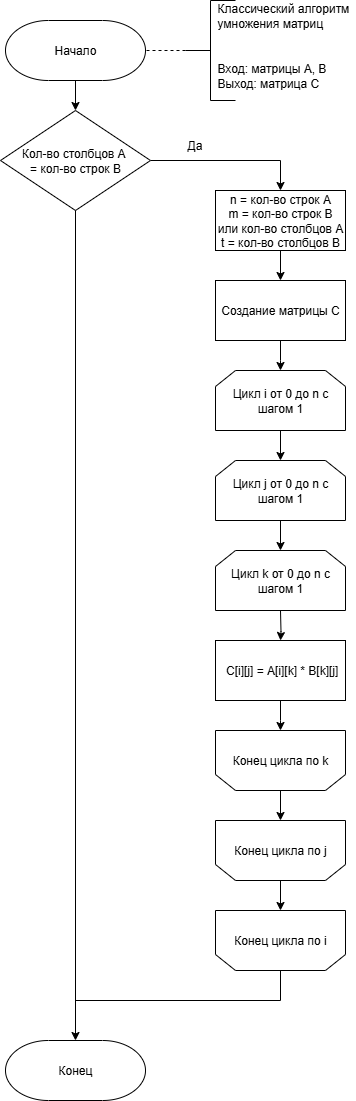

The diagram above was exported from draw.io. Its source (the exported page's mxGraphModel, read from the mxfile embedded in the PNG):
<mxGraphModel dx="434" dy="176" grid="1" gridSize="10" guides="1" tooltips="1" connect="1" arrows="1" fold="1" page="1" pageScale="1" pageWidth="827" pageHeight="1169" math="0" shadow="0">
  <root>
    <mxCell id="0" />
    <mxCell id="1" parent="0" />
    <mxCell id="brf5Y_Gri1URNSxdDpgb-24" value="" style="edgeStyle=orthogonalEdgeStyle;rounded=0;orthogonalLoop=1;jettySize=auto;html=1;strokeWidth=1;" parent="1" source="brf5Y_Gri1URNSxdDpgb-1" target="brf5Y_Gri1URNSxdDpgb-2" edge="1">
      <mxGeometry relative="1" as="geometry" />
    </mxCell>
    <mxCell id="brf5Y_Gri1URNSxdDpgb-1" value="Начало" style="strokeWidth=1;html=1;shape=mxgraph.flowchart.terminator;whiteSpace=wrap;" parent="1" vertex="1">
      <mxGeometry x="320" y="30" width="140" height="60" as="geometry" />
    </mxCell>
    <mxCell id="brf5Y_Gri1URNSxdDpgb-23" style="edgeStyle=orthogonalEdgeStyle;rounded=0;orthogonalLoop=1;jettySize=auto;html=1;entryX=0.5;entryY=0;entryDx=0;entryDy=0;strokeWidth=1;" parent="1" source="brf5Y_Gri1URNSxdDpgb-2" target="brf5Y_Gri1URNSxdDpgb-3" edge="1">
      <mxGeometry relative="1" as="geometry" />
    </mxCell>
    <mxCell id="brf5Y_Gri1URNSxdDpgb-2" value="Кол-во столбцов А&amp;nbsp;&lt;div&gt;= кол-во строк В&lt;/div&gt;" style="strokeWidth=1;html=1;shape=mxgraph.flowchart.decision;whiteSpace=wrap;" parent="1" vertex="1">
      <mxGeometry x="315" y="120" width="150" height="100" as="geometry" />
    </mxCell>
    <mxCell id="brf5Y_Gri1URNSxdDpgb-15" value="" style="edgeStyle=orthogonalEdgeStyle;rounded=0;orthogonalLoop=1;jettySize=auto;html=1;strokeWidth=1;" parent="1" source="brf5Y_Gri1URNSxdDpgb-3" target="brf5Y_Gri1URNSxdDpgb-6" edge="1">
      <mxGeometry relative="1" as="geometry" />
    </mxCell>
    <mxCell id="brf5Y_Gri1URNSxdDpgb-3" value="n = кол-во строк А&lt;div&gt;m = кол-во строк В&lt;/div&gt;&lt;div&gt;или кол-во столбцов А&lt;/div&gt;&lt;div&gt;t = кол-во столбцов В&lt;/div&gt;" style="rounded=0;whiteSpace=wrap;html=1;strokeWidth=1;" parent="1" vertex="1">
      <mxGeometry x="530" y="200" width="130" height="60" as="geometry" />
    </mxCell>
    <mxCell id="brf5Y_Gri1URNSxdDpgb-16" value="" style="edgeStyle=orthogonalEdgeStyle;rounded=0;orthogonalLoop=1;jettySize=auto;html=1;strokeWidth=1;" parent="1" source="brf5Y_Gri1URNSxdDpgb-6" edge="1">
      <mxGeometry relative="1" as="geometry">
        <mxPoint x="595" y="380" as="targetPoint" />
      </mxGeometry>
    </mxCell>
    <mxCell id="brf5Y_Gri1URNSxdDpgb-6" value="Создание матрицы С" style="rounded=0;whiteSpace=wrap;html=1;strokeWidth=1;" parent="1" vertex="1">
      <mxGeometry x="530" y="290" width="130" height="60" as="geometry" />
    </mxCell>
    <mxCell id="brf5Y_Gri1URNSxdDpgb-17" value="" style="edgeStyle=orthogonalEdgeStyle;rounded=0;orthogonalLoop=1;jettySize=auto;html=1;strokeWidth=1;" parent="1" edge="1">
      <mxGeometry relative="1" as="geometry">
        <mxPoint x="595" y="440" as="sourcePoint" />
        <mxPoint x="595" y="470" as="targetPoint" />
      </mxGeometry>
    </mxCell>
    <mxCell id="brf5Y_Gri1URNSxdDpgb-18" value="" style="edgeStyle=orthogonalEdgeStyle;rounded=0;orthogonalLoop=1;jettySize=auto;html=1;strokeWidth=1;" parent="1" edge="1">
      <mxGeometry relative="1" as="geometry">
        <mxPoint x="595" y="530" as="sourcePoint" />
        <mxPoint x="595" y="560" as="targetPoint" />
      </mxGeometry>
    </mxCell>
    <mxCell id="brf5Y_Gri1URNSxdDpgb-19" value="" style="edgeStyle=orthogonalEdgeStyle;rounded=0;orthogonalLoop=1;jettySize=auto;html=1;strokeWidth=1;" parent="1" target="brf5Y_Gri1URNSxdDpgb-10" edge="1">
      <mxGeometry relative="1" as="geometry">
        <mxPoint x="595" y="620" as="sourcePoint" />
      </mxGeometry>
    </mxCell>
    <mxCell id="brf5Y_Gri1URNSxdDpgb-20" value="" style="edgeStyle=orthogonalEdgeStyle;rounded=0;orthogonalLoop=1;jettySize=auto;html=1;strokeWidth=1;" parent="1" source="brf5Y_Gri1URNSxdDpgb-10" edge="1">
      <mxGeometry relative="1" as="geometry">
        <mxPoint x="595" y="740" as="targetPoint" />
      </mxGeometry>
    </mxCell>
    <mxCell id="brf5Y_Gri1URNSxdDpgb-10" value="&amp;nbsp;С[i][j] = A[i][k] * B[k][j]" style="rounded=0;whiteSpace=wrap;html=1;strokeWidth=1;" parent="1" vertex="1">
      <mxGeometry x="530" y="650" width="130" height="60" as="geometry" />
    </mxCell>
    <mxCell id="brf5Y_Gri1URNSxdDpgb-21" value="" style="edgeStyle=orthogonalEdgeStyle;rounded=0;orthogonalLoop=1;jettySize=auto;html=1;strokeWidth=1;" parent="1" edge="1">
      <mxGeometry relative="1" as="geometry">
        <mxPoint x="595" y="800" as="sourcePoint" />
        <mxPoint x="595" y="830" as="targetPoint" />
      </mxGeometry>
    </mxCell>
    <mxCell id="brf5Y_Gri1URNSxdDpgb-22" value="" style="edgeStyle=orthogonalEdgeStyle;rounded=0;orthogonalLoop=1;jettySize=auto;html=1;strokeWidth=1;" parent="1" edge="1">
      <mxGeometry relative="1" as="geometry">
        <mxPoint x="595" y="890" as="sourcePoint" />
        <mxPoint x="595" y="920" as="targetPoint" />
      </mxGeometry>
    </mxCell>
    <mxCell id="brf5Y_Gri1URNSxdDpgb-28" style="edgeStyle=orthogonalEdgeStyle;rounded=0;orthogonalLoop=1;jettySize=auto;html=1;endArrow=none;endFill=0;strokeWidth=1;" parent="1" edge="1">
      <mxGeometry relative="1" as="geometry">
        <mxPoint x="390" y="1010" as="targetPoint" />
        <Array as="points">
          <mxPoint x="595" y="1010" />
        </Array>
        <mxPoint x="595" y="980" as="sourcePoint" />
      </mxGeometry>
    </mxCell>
    <mxCell id="brf5Y_Gri1URNSxdDpgb-25" value="Конец" style="strokeWidth=1;html=1;shape=mxgraph.flowchart.terminator;whiteSpace=wrap;" parent="1" vertex="1">
      <mxGeometry x="320" y="1050" width="140" height="60" as="geometry" />
    </mxCell>
    <mxCell id="brf5Y_Gri1URNSxdDpgb-26" style="edgeStyle=orthogonalEdgeStyle;rounded=0;orthogonalLoop=1;jettySize=auto;html=1;entryX=0.5;entryY=0;entryDx=0;entryDy=0;entryPerimeter=0;strokeWidth=1;" parent="1" source="brf5Y_Gri1URNSxdDpgb-2" target="brf5Y_Gri1URNSxdDpgb-25" edge="1">
      <mxGeometry relative="1" as="geometry" />
    </mxCell>
    <mxCell id="brf5Y_Gri1URNSxdDpgb-29" value="" style="strokeWidth=1;html=1;shape=mxgraph.flowchart.annotation_2;align=left;labelPosition=right;pointerEvents=1;" parent="1" vertex="1">
      <mxGeometry x="500" y="10" width="50" height="100" as="geometry" />
    </mxCell>
    <mxCell id="brf5Y_Gri1URNSxdDpgb-30" style="edgeStyle=orthogonalEdgeStyle;rounded=0;orthogonalLoop=1;jettySize=auto;html=1;exitX=0;exitY=0.5;exitDx=0;exitDy=0;exitPerimeter=0;entryX=1;entryY=0.5;entryDx=0;entryDy=0;entryPerimeter=0;endArrow=none;endFill=0;strokeWidth=1;dashed=1;" parent="1" source="brf5Y_Gri1URNSxdDpgb-29" target="brf5Y_Gri1URNSxdDpgb-1" edge="1">
      <mxGeometry relative="1" as="geometry" />
    </mxCell>
    <mxCell id="brf5Y_Gri1URNSxdDpgb-32" value="Классический алгоритм умножения матриц" style="text;strokeColor=none;align=left;fillColor=none;html=1;verticalAlign=middle;whiteSpace=wrap;rounded=0;strokeWidth=1;" parent="1" vertex="1">
      <mxGeometry x="530" y="10" width="140" height="30" as="geometry" />
    </mxCell>
    <mxCell id="brf5Y_Gri1URNSxdDpgb-34" value="Вход: матрицы А, В&lt;div&gt;Выход: матрица С&lt;/div&gt;" style="text;strokeColor=none;align=left;fillColor=none;html=1;verticalAlign=middle;whiteSpace=wrap;rounded=0;strokeWidth=1;" parent="1" vertex="1">
      <mxGeometry x="530" y="70" width="140" height="30" as="geometry" />
    </mxCell>
    <mxCell id="brf5Y_Gri1URNSxdDpgb-35" value="Да" style="text;strokeColor=none;align=left;fillColor=none;html=1;verticalAlign=middle;whiteSpace=wrap;rounded=0;strokeWidth=1;" parent="1" vertex="1">
      <mxGeometry x="500" y="140" width="30" height="30" as="geometry" />
    </mxCell>
    <mxCell id="oTH5ceqfSMTYvTAi5rtF-3" value="Цикл j от 0 до n с шагом 1" style="shape=loopLimit;whiteSpace=wrap;html=1;" parent="1" vertex="1">
      <mxGeometry x="530" y="470" width="130" height="60" as="geometry" />
    </mxCell>
    <mxCell id="oTH5ceqfSMTYvTAi5rtF-4" value="Цикл k от 0 до n с шагом 1" style="shape=loopLimit;whiteSpace=wrap;html=1;" parent="1" vertex="1">
      <mxGeometry x="530" y="560" width="130" height="60" as="geometry" />
    </mxCell>
    <mxCell id="oTH5ceqfSMTYvTAi5rtF-5" value="Конец цикла по k" style="shape=loopLimit;whiteSpace=wrap;html=1;flipV=1;" parent="1" vertex="1">
      <mxGeometry x="530" y="740" width="130" height="60" as="geometry" />
    </mxCell>
    <mxCell id="oTH5ceqfSMTYvTAi5rtF-6" value="Конец цикла по j" style="shape=loopLimit;whiteSpace=wrap;html=1;flipV=1;" parent="1" vertex="1">
      <mxGeometry x="530" y="830" width="130" height="60" as="geometry" />
    </mxCell>
    <mxCell id="oTH5ceqfSMTYvTAi5rtF-7" value="Конец цикла по i" style="shape=loopLimit;whiteSpace=wrap;html=1;flipV=1;" parent="1" vertex="1">
      <mxGeometry x="530" y="920" width="130" height="60" as="geometry" />
    </mxCell>
    <mxCell id="jAYlhfd80II-lFiISnbl-1" value="Цикл i от 0 до n с шагом 1" style="shape=loopLimit;whiteSpace=wrap;html=1;" parent="1" vertex="1">
      <mxGeometry x="530" y="380" width="130" height="60" as="geometry" />
    </mxCell>
  </root>
</mxGraphModel>